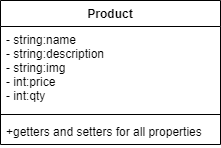

The diagram above was exported from draw.io. Its source (the exported page's mxGraphModel, read from the mxfile embedded in the PNG):
<mxGraphModel dx="340" dy="445" grid="1" gridSize="10" guides="1" tooltips="1" connect="1" arrows="1" fold="1" page="1" pageScale="1" pageWidth="850" pageHeight="1100" math="0" shadow="0">
  <root>
    <mxCell id="0" />
    <mxCell id="1" parent="0" />
    <mxCell id="I6zrHAWbpR27XyNrKhuz-1" value="Product" style="swimlane;fontStyle=1;align=center;verticalAlign=top;childLayout=stackLayout;horizontal=1;startSize=26;horizontalStack=0;resizeParent=1;resizeParentMax=0;resizeLast=0;collapsible=1;marginBottom=0;" vertex="1" parent="1">
      <mxGeometry x="310" y="190" width="220" height="144" as="geometry" />
    </mxCell>
    <mxCell id="I6zrHAWbpR27XyNrKhuz-2" value="- string:name&#10;- string:description&#10;- string:img&#10;- int:price&#10;- int:qty" style="text;strokeColor=none;fillColor=none;align=left;verticalAlign=top;spacingLeft=4;spacingRight=4;overflow=hidden;rotatable=0;points=[[0,0.5],[1,0.5]];portConstraint=eastwest;" vertex="1" parent="I6zrHAWbpR27XyNrKhuz-1">
      <mxGeometry y="26" width="220" height="84" as="geometry" />
    </mxCell>
    <mxCell id="I6zrHAWbpR27XyNrKhuz-3" value="" style="line;strokeWidth=1;fillColor=none;align=left;verticalAlign=middle;spacingTop=-1;spacingLeft=3;spacingRight=3;rotatable=0;labelPosition=right;points=[];portConstraint=eastwest;" vertex="1" parent="I6zrHAWbpR27XyNrKhuz-1">
      <mxGeometry y="110" width="220" height="8" as="geometry" />
    </mxCell>
    <mxCell id="I6zrHAWbpR27XyNrKhuz-4" value="+getters and setters for all properties&#10;" style="text;strokeColor=none;fillColor=none;align=left;verticalAlign=top;spacingLeft=4;spacingRight=4;overflow=hidden;rotatable=0;points=[[0,0.5],[1,0.5]];portConstraint=eastwest;" vertex="1" parent="I6zrHAWbpR27XyNrKhuz-1">
      <mxGeometry y="118" width="220" height="26" as="geometry" />
    </mxCell>
  </root>
</mxGraphModel>